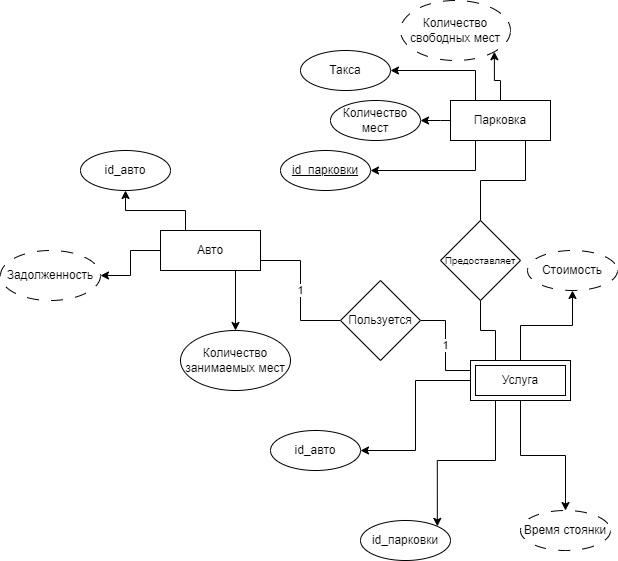

The diagram above was exported from draw.io. Its source (the exported page's mxGraphModel, read from the mxfile embedded in the PNG):
<mxGraphModel dx="794" dy="557" grid="1" gridSize="10" guides="1" tooltips="1" connect="1" arrows="1" fold="1" page="1" pageScale="1" pageWidth="827" pageHeight="1169" math="0" shadow="0">
  <root>
    <mxCell id="0" />
    <mxCell id="1" parent="0" />
    <mxCell id="IH0tYe3kJYBBKwTidgSr-24" style="edgeStyle=orthogonalEdgeStyle;rounded=0;orthogonalLoop=1;jettySize=auto;html=1;exitX=0.25;exitY=0;exitDx=0;exitDy=0;entryX=0.5;entryY=1;entryDx=0;entryDy=0;" parent="1" source="IH0tYe3kJYBBKwTidgSr-1" target="IH0tYe3kJYBBKwTidgSr-23" edge="1">
      <mxGeometry relative="1" as="geometry" />
    </mxCell>
    <mxCell id="IH0tYe3kJYBBKwTidgSr-26" style="edgeStyle=orthogonalEdgeStyle;rounded=0;orthogonalLoop=1;jettySize=auto;html=1;exitX=0.75;exitY=1;exitDx=0;exitDy=0;entryX=0.5;entryY=0;entryDx=0;entryDy=0;" parent="1" source="IH0tYe3kJYBBKwTidgSr-1" target="IH0tYe3kJYBBKwTidgSr-25" edge="1">
      <mxGeometry relative="1" as="geometry" />
    </mxCell>
    <mxCell id="IH0tYe3kJYBBKwTidgSr-31" style="edgeStyle=orthogonalEdgeStyle;rounded=0;orthogonalLoop=1;jettySize=auto;html=1;exitX=0;exitY=0.5;exitDx=0;exitDy=0;entryX=1;entryY=0.5;entryDx=0;entryDy=0;" parent="1" source="IH0tYe3kJYBBKwTidgSr-1" target="IH0tYe3kJYBBKwTidgSr-30" edge="1">
      <mxGeometry relative="1" as="geometry" />
    </mxCell>
    <mxCell id="IH0tYe3kJYBBKwTidgSr-51" value="1" style="edgeStyle=orthogonalEdgeStyle;rounded=0;orthogonalLoop=1;jettySize=auto;html=1;exitX=1;exitY=0.75;exitDx=0;exitDy=0;entryX=0;entryY=0.5;entryDx=0;entryDy=0;endArrow=none;endFill=0;" parent="1" source="IH0tYe3kJYBBKwTidgSr-1" target="IH0tYe3kJYBBKwTidgSr-50" edge="1">
      <mxGeometry relative="1" as="geometry">
        <Array as="points">
          <mxPoint x="510" y="350" />
          <mxPoint x="510" y="410" />
        </Array>
      </mxGeometry>
    </mxCell>
    <mxCell id="IH0tYe3kJYBBKwTidgSr-1" value="Авто" style="rounded=0;whiteSpace=wrap;html=1;" parent="1" vertex="1">
      <mxGeometry x="370" y="320" width="100" height="40" as="geometry" />
    </mxCell>
    <mxCell id="IH0tYe3kJYBBKwTidgSr-10" style="edgeStyle=orthogonalEdgeStyle;rounded=0;orthogonalLoop=1;jettySize=auto;html=1;exitX=0.5;exitY=0;exitDx=0;exitDy=0;entryX=1;entryY=1;entryDx=0;entryDy=0;" parent="1" source="IH0tYe3kJYBBKwTidgSr-3" target="IH0tYe3kJYBBKwTidgSr-9" edge="1">
      <mxGeometry relative="1" as="geometry" />
    </mxCell>
    <mxCell id="IH0tYe3kJYBBKwTidgSr-11" style="edgeStyle=orthogonalEdgeStyle;rounded=0;orthogonalLoop=1;jettySize=auto;html=1;exitX=0;exitY=0.5;exitDx=0;exitDy=0;entryX=1;entryY=0.5;entryDx=0;entryDy=0;" parent="1" source="IH0tYe3kJYBBKwTidgSr-3" target="IH0tYe3kJYBBKwTidgSr-7" edge="1">
      <mxGeometry relative="1" as="geometry">
        <Array as="points">
          <mxPoint x="650" y="210" />
          <mxPoint x="650" y="210" />
        </Array>
      </mxGeometry>
    </mxCell>
    <mxCell id="IH0tYe3kJYBBKwTidgSr-12" style="edgeStyle=orthogonalEdgeStyle;rounded=0;orthogonalLoop=1;jettySize=auto;html=1;exitX=0.25;exitY=1;exitDx=0;exitDy=0;entryX=1;entryY=0.5;entryDx=0;entryDy=0;" parent="1" source="IH0tYe3kJYBBKwTidgSr-3" target="IH0tYe3kJYBBKwTidgSr-8" edge="1">
      <mxGeometry relative="1" as="geometry" />
    </mxCell>
    <mxCell id="IH0tYe3kJYBBKwTidgSr-36" style="edgeStyle=orthogonalEdgeStyle;rounded=0;orthogonalLoop=1;jettySize=auto;html=1;exitX=0.25;exitY=0;exitDx=0;exitDy=0;entryX=1;entryY=0.5;entryDx=0;entryDy=0;" parent="1" source="IH0tYe3kJYBBKwTidgSr-3" target="IH0tYe3kJYBBKwTidgSr-35" edge="1">
      <mxGeometry relative="1" as="geometry" />
    </mxCell>
    <mxCell id="IH0tYe3kJYBBKwTidgSr-3" value="Парковка" style="rounded=0;whiteSpace=wrap;html=1;" parent="1" vertex="1">
      <mxGeometry x="660" y="190" width="100" height="40" as="geometry" />
    </mxCell>
    <mxCell id="IH0tYe3kJYBBKwTidgSr-7" value="Количество мест" style="ellipse;whiteSpace=wrap;html=1;" parent="1" vertex="1">
      <mxGeometry x="540" y="190" width="90" height="40" as="geometry" />
    </mxCell>
    <mxCell id="IH0tYe3kJYBBKwTidgSr-8" value="&lt;u&gt;id_парковки&lt;/u&gt;" style="ellipse;whiteSpace=wrap;html=1;" parent="1" vertex="1">
      <mxGeometry x="490" y="240" width="90" height="40" as="geometry" />
    </mxCell>
    <mxCell id="IH0tYe3kJYBBKwTidgSr-9" value="Количество свободных мест" style="ellipse;whiteSpace=wrap;html=1;dashed=1;dashPattern=12 12;" parent="1" vertex="1">
      <mxGeometry x="610" y="90" width="110" height="60" as="geometry" />
    </mxCell>
    <mxCell id="IH0tYe3kJYBBKwTidgSr-37" style="edgeStyle=orthogonalEdgeStyle;rounded=0;orthogonalLoop=1;jettySize=auto;html=1;exitX=0;exitY=0.5;exitDx=0;exitDy=0;entryX=1;entryY=0.5;entryDx=0;entryDy=0;" parent="1" source="IH0tYe3kJYBBKwTidgSr-18" target="IH0tYe3kJYBBKwTidgSr-29" edge="1">
      <mxGeometry relative="1" as="geometry" />
    </mxCell>
    <mxCell id="IH0tYe3kJYBBKwTidgSr-38" style="edgeStyle=orthogonalEdgeStyle;rounded=0;orthogonalLoop=1;jettySize=auto;html=1;exitX=0.25;exitY=1;exitDx=0;exitDy=0;entryX=1;entryY=0;entryDx=0;entryDy=0;" parent="1" source="IH0tYe3kJYBBKwTidgSr-18" target="IH0tYe3kJYBBKwTidgSr-27" edge="1">
      <mxGeometry relative="1" as="geometry" />
    </mxCell>
    <mxCell id="IH0tYe3kJYBBKwTidgSr-39" style="edgeStyle=orthogonalEdgeStyle;rounded=0;orthogonalLoop=1;jettySize=auto;html=1;exitX=0.5;exitY=1;exitDx=0;exitDy=0;entryX=0.5;entryY=0;entryDx=0;entryDy=0;" parent="1" source="IH0tYe3kJYBBKwTidgSr-18" target="IH0tYe3kJYBBKwTidgSr-28" edge="1">
      <mxGeometry relative="1" as="geometry" />
    </mxCell>
    <mxCell id="IH0tYe3kJYBBKwTidgSr-42" style="edgeStyle=orthogonalEdgeStyle;rounded=0;orthogonalLoop=1;jettySize=auto;html=1;exitX=0.5;exitY=0;exitDx=0;exitDy=0;entryX=0.5;entryY=1;entryDx=0;entryDy=0;" parent="1" source="IH0tYe3kJYBBKwTidgSr-18" target="IH0tYe3kJYBBKwTidgSr-41" edge="1">
      <mxGeometry relative="1" as="geometry" />
    </mxCell>
    <mxCell id="8XSKZ0iV1CqpPe0UM7cl-4" style="edgeStyle=orthogonalEdgeStyle;rounded=0;orthogonalLoop=1;jettySize=auto;html=1;exitX=0.25;exitY=0;exitDx=0;exitDy=0;entryX=0.5;entryY=1;entryDx=0;entryDy=0;endArrow=none;endFill=0;" edge="1" parent="1" source="IH0tYe3kJYBBKwTidgSr-18" target="8XSKZ0iV1CqpPe0UM7cl-3">
      <mxGeometry relative="1" as="geometry" />
    </mxCell>
    <mxCell id="IH0tYe3kJYBBKwTidgSr-18" value="Услуга" style="shape=ext;margin=3;double=1;whiteSpace=wrap;html=1;align=center;" parent="1" vertex="1">
      <mxGeometry x="680" y="450" width="100" height="40" as="geometry" />
    </mxCell>
    <mxCell id="IH0tYe3kJYBBKwTidgSr-23" value="id_авто" style="ellipse;whiteSpace=wrap;html=1;" parent="1" vertex="1">
      <mxGeometry x="290" y="240" width="90" height="40" as="geometry" />
    </mxCell>
    <mxCell id="IH0tYe3kJYBBKwTidgSr-25" value="Количество занимаемых мест" style="ellipse;whiteSpace=wrap;html=1;" parent="1" vertex="1">
      <mxGeometry x="390" y="420" width="110" height="60" as="geometry" />
    </mxCell>
    <mxCell id="IH0tYe3kJYBBKwTidgSr-27" value="id_парковки" style="ellipse;whiteSpace=wrap;html=1;" parent="1" vertex="1">
      <mxGeometry x="570" y="610" width="90" height="40" as="geometry" />
    </mxCell>
    <mxCell id="IH0tYe3kJYBBKwTidgSr-28" value="Время стоянки" style="ellipse;whiteSpace=wrap;html=1;dashed=1;dashPattern=12 12;" parent="1" vertex="1">
      <mxGeometry x="730" y="600" width="90" height="40" as="geometry" />
    </mxCell>
    <mxCell id="IH0tYe3kJYBBKwTidgSr-29" value="id_авто" style="ellipse;whiteSpace=wrap;html=1;" parent="1" vertex="1">
      <mxGeometry x="480" y="520" width="90" height="40" as="geometry" />
    </mxCell>
    <mxCell id="IH0tYe3kJYBBKwTidgSr-30" value="Задолженность" style="ellipse;whiteSpace=wrap;html=1;dashed=1;dashPattern=12 12;" parent="1" vertex="1">
      <mxGeometry x="210" y="340" width="100" height="50" as="geometry" />
    </mxCell>
    <mxCell id="IH0tYe3kJYBBKwTidgSr-35" value="Такса" style="ellipse;whiteSpace=wrap;html=1;" parent="1" vertex="1">
      <mxGeometry x="510" y="140" width="90" height="40" as="geometry" />
    </mxCell>
    <mxCell id="IH0tYe3kJYBBKwTidgSr-41" value="Стоимость" style="ellipse;whiteSpace=wrap;html=1;dashed=1;dashPattern=12 12;" parent="1" vertex="1">
      <mxGeometry x="737" y="340" width="90" height="40" as="geometry" />
    </mxCell>
    <mxCell id="IH0tYe3kJYBBKwTidgSr-52" value="1" style="edgeStyle=orthogonalEdgeStyle;rounded=0;orthogonalLoop=1;jettySize=auto;html=1;exitX=1;exitY=0.5;exitDx=0;exitDy=0;entryX=0;entryY=0.25;entryDx=0;entryDy=0;endArrow=none;endFill=0;" parent="1" source="IH0tYe3kJYBBKwTidgSr-50" target="IH0tYe3kJYBBKwTidgSr-18" edge="1">
      <mxGeometry x="0.0087" relative="1" as="geometry">
        <mxPoint as="offset" />
      </mxGeometry>
    </mxCell>
    <mxCell id="IH0tYe3kJYBBKwTidgSr-50" value="Пользуется" style="rhombus;whiteSpace=wrap;html=1;" parent="1" vertex="1">
      <mxGeometry x="550" y="370" width="80" height="80" as="geometry" />
    </mxCell>
    <mxCell id="8XSKZ0iV1CqpPe0UM7cl-5" style="edgeStyle=orthogonalEdgeStyle;rounded=0;orthogonalLoop=1;jettySize=auto;html=1;exitX=0.5;exitY=0;exitDx=0;exitDy=0;entryX=0.75;entryY=1;entryDx=0;entryDy=0;endArrow=none;endFill=0;" edge="1" parent="1" source="8XSKZ0iV1CqpPe0UM7cl-3" target="IH0tYe3kJYBBKwTidgSr-3">
      <mxGeometry relative="1" as="geometry" />
    </mxCell>
    <mxCell id="8XSKZ0iV1CqpPe0UM7cl-3" value="&lt;font size=&quot;1&quot;&gt;Предоставляет&lt;/font&gt;" style="rhombus;whiteSpace=wrap;html=1;" vertex="1" parent="1">
      <mxGeometry x="650" y="310" width="80" height="80" as="geometry" />
    </mxCell>
  </root>
</mxGraphModel>